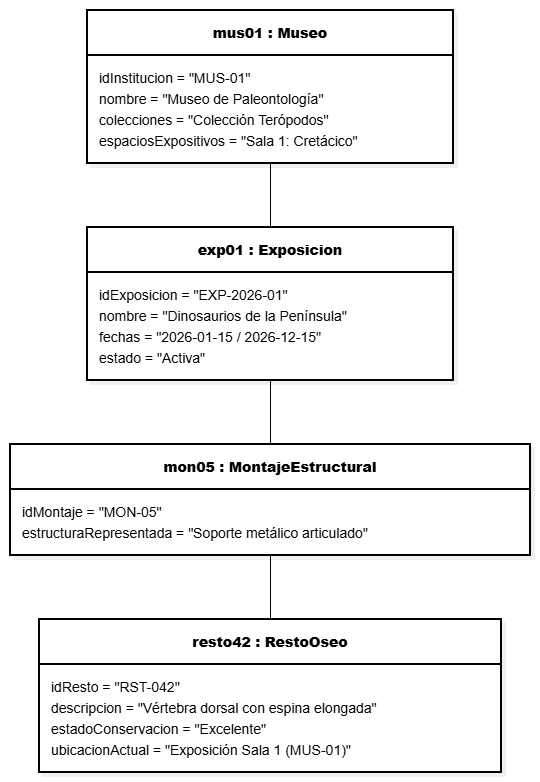

The diagram above was exported from draw.io. Its source (the exported page's mxGraphModel, read from the mxfile embedded in the PNG):
<mxGraphModel dx="1493" dy="814" grid="1" gridSize="10" guides="1" tooltips="1" connect="1" arrows="1" fold="1" page="1" pageScale="1" pageWidth="827" pageHeight="1169" math="0" shadow="0">
  <root>
    <mxCell id="0" />
    <mxCell id="1" parent="0" />
    <UserObject label="" mermaidData="{&#10;  &quot;data&quot;: &quot;classDiagram\n    class mus01[\&quot;mus01 : Museo\&quot;] {\n        idInstitucion = \&quot;MUS-01\&quot;\n        nombre = \&quot;Museo de Paleontología\&quot;\n        colecciones = \&quot;Colección Terópodos\&quot;\n        espaciosExpositivos = \&quot;Sala 1: Cretácico\&quot;\n    }\n\n    class exp01[\&quot;exp01 : Exposicion\&quot;] {\n        idExposicion = \&quot;EXP-2026-01\&quot;\n        nombre = \&quot;Dinosaurios de la Península\&quot;\n        fechas = \&quot;2026-01-15 / 2026-12-15\&quot;\n        estado = \&quot;Activa\&quot;\n    }\n\n    class mon05[\&quot;mon05 : MontajeEstructural\&quot;] {\n        idMontaje = \&quot;MON-05\&quot;\n        estructuraRepresentada = \&quot;Soporte metálico articulado\&quot;\n    }\n\n    class resto42[\&quot;resto42 : RestoOseo\&quot;] {\n        idResto = \&quot;RST-042\&quot;\n        descripcion = \&quot;Vértebra dorsal con espina elongada\&quot;\n        estadoConservacion = \&quot;Excelente\&quot;\n        ubicacionActual = \&quot;Exposición Sala 1 (MUS-01)\&quot;\n    }\n\n    mus01 -- exp01\n    exp01 -- mon05\n    mon05 -- resto42&quot;,&#10;  &quot;config&quot;: null,&#10;  &quot;version&quot;: &quot;12&quot;&#10;}" id="U8fEvYOR7Ig5uGUHzq5S-1">
      <mxCell connectable="0" parent="1" style="group;transparentBounds=1;editIcon=1;lockedGroup=0;groupPadding=10;fontFamily=Helvetica;" vertex="1">
        <mxGeometry as="geometry" />
      </mxCell>
    </UserObject>
    <UserObject label="&lt;b&gt;mus01 : Museo&lt;/b&gt;" mermaidId="n:mus01" mermaidBaseStyle="swimlane;html=1;fontStyle=1;fontSize=16;align=center;verticalAlign=middle;horizontal=1;childLayout=stackLayout;startSize=45;horizontalStack=0;resizeParent=1;resizeParentMax=0;resizeLast=0;collapsible=0;marginTop=12;marginBottom=12;stackSpacing=0;swimlaneFillColor=#FDF4FF;whiteSpace=wrap;fillColor=#FDF4FF;strokeColor=#E879F9;fontColor=#28253D;fontFamily=Recursive;strokeWidth=2;shadow=1;shadowColor=#000000;shadowOffsetX=4;shadowOffsetY=4;shadowBlur=0;shadowOpacity=6;" mermaidBaseValue="&lt;b&gt;mus01 : Museo&lt;/b&gt;" id="U8fEvYOR7Ig5uGUHzq5S-2">
      <mxCell parent="U8fEvYOR7Ig5uGUHzq5S-1" style="swimlane;html=1;fontStyle=1;fontSize=14;align=center;verticalAlign=middle;horizontal=1;childLayout=stackLayout;startSize=45;horizontalStack=0;resizeParent=1;resizeParentMax=0;resizeLast=0;collapsible=0;marginTop=12;marginBottom=12;stackSpacing=0;swimlaneFillColor=#FFFFFF;whiteSpace=wrap;fontFamily=Helvetica;strokeWidth=2;shadow=1;shadowColor=#000000;shadowOffsetX=4;shadowOffsetY=4;shadowBlur=0;shadowOpacity=6;" vertex="1">
        <mxGeometry height="153" width="366" x="231" y="40" as="geometry" />
      </mxCell>
    </UserObject>
    <mxCell id="U8fEvYOR7Ig5uGUHzq5S-3" parent="U8fEvYOR7Ig5uGUHzq5S-2" style="text;fontSize=14;align=left;verticalAlign=middle;spacingLeft=10;spacingRight=12;spacingBottom=2;overflow=hidden;rotatable=0;points=[[0,0.5],[1,0.5]];portConstraint=eastwest;fontFamily=Helvetica;" value="idInstitucion = &quot;MUS-01&quot;" vertex="1">
      <mxGeometry height="21" width="366" y="57" as="geometry" />
    </mxCell>
    <mxCell id="U8fEvYOR7Ig5uGUHzq5S-4" parent="U8fEvYOR7Ig5uGUHzq5S-2" style="text;fontSize=14;align=left;verticalAlign=middle;spacingLeft=10;spacingRight=12;spacingBottom=2;overflow=hidden;rotatable=0;points=[[0,0.5],[1,0.5]];portConstraint=eastwest;fontFamily=Helvetica;" value="nombre = &quot;Museo de Paleontología&quot;" vertex="1">
      <mxGeometry height="21" width="366" y="78" as="geometry" />
    </mxCell>
    <mxCell id="U8fEvYOR7Ig5uGUHzq5S-5" parent="U8fEvYOR7Ig5uGUHzq5S-2" style="text;fontSize=14;align=left;verticalAlign=middle;spacingLeft=10;spacingRight=12;spacingBottom=2;overflow=hidden;rotatable=0;points=[[0,0.5],[1,0.5]];portConstraint=eastwest;fontFamily=Helvetica;" value="colecciones = &quot;Colección Terópodos&quot;" vertex="1">
      <mxGeometry height="21" width="366" y="99" as="geometry" />
    </mxCell>
    <mxCell id="U8fEvYOR7Ig5uGUHzq5S-6" parent="U8fEvYOR7Ig5uGUHzq5S-2" style="text;fontSize=14;align=left;verticalAlign=middle;spacingLeft=10;spacingRight=12;spacingBottom=2;overflow=hidden;rotatable=0;points=[[0,0.5],[1,0.5]];portConstraint=eastwest;fontFamily=Helvetica;" value="espaciosExpositivos = &quot;Sala 1: Cretácico&quot;" vertex="1">
      <mxGeometry height="21" width="366" y="120" as="geometry" />
    </mxCell>
    <UserObject label="&lt;b&gt;exp01 : Exposicion&lt;/b&gt;" mermaidId="n:exp01" mermaidBaseStyle="swimlane;html=1;fontStyle=1;fontSize=16;align=center;verticalAlign=middle;horizontal=1;childLayout=stackLayout;startSize=45;horizontalStack=0;resizeParent=1;resizeParentMax=0;resizeLast=0;collapsible=0;marginTop=12;marginBottom=12;stackSpacing=0;swimlaneFillColor=#F0FDFA;whiteSpace=wrap;fillColor=#F0FDFA;strokeColor=#2DD4BF;fontColor=#28253D;fontFamily=Recursive;strokeWidth=2;shadow=1;shadowColor=#000000;shadowOffsetX=4;shadowOffsetY=4;shadowBlur=0;shadowOpacity=6;" mermaidBaseValue="&lt;b&gt;exp01 : Exposicion&lt;/b&gt;" id="U8fEvYOR7Ig5uGUHzq5S-8">
      <mxCell parent="U8fEvYOR7Ig5uGUHzq5S-1" style="swimlane;html=1;fontStyle=1;fontSize=14;align=center;verticalAlign=middle;horizontal=1;childLayout=stackLayout;startSize=45;horizontalStack=0;resizeParent=1;resizeParentMax=0;resizeLast=0;collapsible=0;marginTop=12;marginBottom=12;stackSpacing=0;swimlaneFillColor=#FFFFFF;whiteSpace=wrap;fontFamily=Helvetica;strokeWidth=2;shadow=1;shadowColor=#000000;shadowOffsetX=4;shadowOffsetY=4;shadowBlur=0;shadowOpacity=6;" vertex="1">
        <mxGeometry height="153" width="366" x="231" y="257" as="geometry" />
      </mxCell>
    </UserObject>
    <mxCell id="U8fEvYOR7Ig5uGUHzq5S-9" parent="U8fEvYOR7Ig5uGUHzq5S-8" style="text;fontSize=14;align=left;verticalAlign=middle;spacingLeft=10;spacingRight=12;spacingBottom=2;overflow=hidden;rotatable=0;points=[[0,0.5],[1,0.5]];portConstraint=eastwest;fontFamily=Helvetica;" value="idExposicion = &quot;EXP-2026-01&quot;" vertex="1">
      <mxGeometry height="21" width="366" y="57" as="geometry" />
    </mxCell>
    <mxCell id="U8fEvYOR7Ig5uGUHzq5S-10" parent="U8fEvYOR7Ig5uGUHzq5S-8" style="text;fontSize=14;align=left;verticalAlign=middle;spacingLeft=10;spacingRight=12;spacingBottom=2;overflow=hidden;rotatable=0;points=[[0,0.5],[1,0.5]];portConstraint=eastwest;fontFamily=Helvetica;" value="nombre = &quot;Dinosaurios de la Península&quot;" vertex="1">
      <mxGeometry height="21" width="366" y="78" as="geometry" />
    </mxCell>
    <mxCell id="U8fEvYOR7Ig5uGUHzq5S-11" parent="U8fEvYOR7Ig5uGUHzq5S-8" style="text;fontSize=14;align=left;verticalAlign=middle;spacingLeft=10;spacingRight=12;spacingBottom=2;overflow=hidden;rotatable=0;points=[[0,0.5],[1,0.5]];portConstraint=eastwest;fontFamily=Helvetica;" value="fechas = &quot;2026-01-15 / 2026-12-15&quot;" vertex="1">
      <mxGeometry height="21" width="366" y="99" as="geometry" />
    </mxCell>
    <mxCell id="U8fEvYOR7Ig5uGUHzq5S-12" parent="U8fEvYOR7Ig5uGUHzq5S-8" style="text;fontSize=14;align=left;verticalAlign=middle;spacingLeft=10;spacingRight=12;spacingBottom=2;overflow=hidden;rotatable=0;points=[[0,0.5],[1,0.5]];portConstraint=eastwest;fontFamily=Helvetica;" value="estado = &quot;Activa&quot;" vertex="1">
      <mxGeometry height="21" width="366" y="120" as="geometry" />
    </mxCell>
    <UserObject label="&lt;b&gt;mon05 : MontajeEstructural&lt;/b&gt;" mermaidId="n:mon05" mermaidBaseStyle="swimlane;html=1;fontStyle=1;fontSize=16;align=center;verticalAlign=middle;horizontal=1;childLayout=stackLayout;startSize=45;horizontalStack=0;resizeParent=1;resizeParentMax=0;resizeLast=0;collapsible=0;marginTop=12;marginBottom=12;stackSpacing=0;swimlaneFillColor=#FFF7ED;whiteSpace=wrap;fillColor=#FFF7ED;strokeColor=#FB923C;fontColor=#28253D;fontFamily=Recursive;strokeWidth=2;shadow=1;shadowColor=#000000;shadowOffsetX=4;shadowOffsetY=4;shadowBlur=0;shadowOpacity=6;" mermaidBaseValue="&lt;b&gt;mon05 : MontajeEstructural&lt;/b&gt;" id="U8fEvYOR7Ig5uGUHzq5S-14">
      <mxCell parent="U8fEvYOR7Ig5uGUHzq5S-1" style="swimlane;html=1;fontStyle=1;fontSize=14;align=center;verticalAlign=middle;horizontal=1;childLayout=stackLayout;startSize=45;horizontalStack=0;resizeParent=1;resizeParentMax=0;resizeLast=0;collapsible=0;marginTop=12;marginBottom=12;stackSpacing=0;swimlaneFillColor=#FFFFFF;whiteSpace=wrap;fontFamily=Helvetica;strokeWidth=2;shadow=1;shadowColor=#000000;shadowOffsetX=4;shadowOffsetY=4;shadowBlur=0;shadowOpacity=6;" vertex="1">
        <mxGeometry height="111" width="520" x="154" y="474" as="geometry" />
      </mxCell>
    </UserObject>
    <mxCell id="U8fEvYOR7Ig5uGUHzq5S-15" parent="U8fEvYOR7Ig5uGUHzq5S-14" style="text;fontSize=14;align=left;verticalAlign=middle;spacingLeft=10;spacingRight=12;spacingBottom=2;overflow=hidden;rotatable=0;points=[[0,0.5],[1,0.5]];portConstraint=eastwest;fontFamily=Helvetica;" value="idMontaje = &quot;MON-05&quot;" vertex="1">
      <mxGeometry height="21" width="520" y="57" as="geometry" />
    </mxCell>
    <mxCell id="U8fEvYOR7Ig5uGUHzq5S-16" parent="U8fEvYOR7Ig5uGUHzq5S-14" style="text;fontSize=14;align=left;verticalAlign=middle;spacingLeft=10;spacingRight=12;spacingBottom=2;overflow=hidden;rotatable=0;points=[[0,0.5],[1,0.5]];portConstraint=eastwest;fontFamily=Helvetica;" value="estructuraRepresentada = &quot;Soporte metálico articulado&quot;" vertex="1">
      <mxGeometry height="21" width="520" y="78" as="geometry" />
    </mxCell>
    <UserObject label="&lt;b&gt;resto42 : RestoOseo&lt;/b&gt;" mermaidId="n:resto42" mermaidBaseStyle="swimlane;html=1;fontStyle=1;fontSize=16;align=center;verticalAlign=middle;horizontal=1;childLayout=stackLayout;startSize=45;horizontalStack=0;resizeParent=1;resizeParentMax=0;resizeLast=0;collapsible=0;marginTop=12;marginBottom=12;stackSpacing=0;swimlaneFillColor=#ECFEFF;whiteSpace=wrap;fillColor=#ECFEFF;strokeColor=#22D3EE;fontColor=#28253D;fontFamily=Recursive;strokeWidth=2;shadow=1;shadowColor=#000000;shadowOffsetX=4;shadowOffsetY=4;shadowBlur=0;shadowOpacity=6;" mermaidBaseValue="&lt;b&gt;resto42 : RestoOseo&lt;/b&gt;" id="U8fEvYOR7Ig5uGUHzq5S-18">
      <mxCell parent="U8fEvYOR7Ig5uGUHzq5S-1" style="swimlane;html=1;fontStyle=1;fontSize=14;align=center;verticalAlign=middle;horizontal=1;childLayout=stackLayout;startSize=45;horizontalStack=0;resizeParent=1;resizeParentMax=0;resizeLast=0;collapsible=0;marginTop=12;marginBottom=12;stackSpacing=0;swimlaneFillColor=#FFFFFF;whiteSpace=wrap;fontFamily=Helvetica;strokeWidth=2;shadow=1;shadowColor=#000000;shadowOffsetX=4;shadowOffsetY=4;shadowBlur=0;shadowOpacity=6;" vertex="1">
        <mxGeometry height="153" width="462" x="183" y="649" as="geometry" />
      </mxCell>
    </UserObject>
    <mxCell id="U8fEvYOR7Ig5uGUHzq5S-19" parent="U8fEvYOR7Ig5uGUHzq5S-18" style="text;fontSize=14;align=left;verticalAlign=middle;spacingLeft=10;spacingRight=12;spacingBottom=2;overflow=hidden;rotatable=0;points=[[0,0.5],[1,0.5]];portConstraint=eastwest;fontFamily=Helvetica;" value="idResto = &quot;RST-042&quot;" vertex="1">
      <mxGeometry height="21" width="462" y="57" as="geometry" />
    </mxCell>
    <mxCell id="U8fEvYOR7Ig5uGUHzq5S-20" parent="U8fEvYOR7Ig5uGUHzq5S-18" style="text;fontSize=14;align=left;verticalAlign=middle;spacingLeft=10;spacingRight=12;spacingBottom=2;overflow=hidden;rotatable=0;points=[[0,0.5],[1,0.5]];portConstraint=eastwest;fontFamily=Helvetica;" value="descripcion = &quot;Vértebra dorsal con espina elongada&quot;" vertex="1">
      <mxGeometry height="21" width="462" y="78" as="geometry" />
    </mxCell>
    <mxCell id="U8fEvYOR7Ig5uGUHzq5S-21" parent="U8fEvYOR7Ig5uGUHzq5S-18" style="text;fontSize=14;align=left;verticalAlign=middle;spacingLeft=10;spacingRight=12;spacingBottom=2;overflow=hidden;rotatable=0;points=[[0,0.5],[1,0.5]];portConstraint=eastwest;fontFamily=Helvetica;" value="estadoConservacion = &quot;Excelente&quot;" vertex="1">
      <mxGeometry height="21" width="462" y="99" as="geometry" />
    </mxCell>
    <mxCell id="U8fEvYOR7Ig5uGUHzq5S-23" parent="U8fEvYOR7Ig5uGUHzq5S-18" style="text;fontSize=14;align=left;verticalAlign=middle;spacingLeft=10;spacingRight=12;spacingBottom=2;overflow=hidden;rotatable=0;points=[[0,0.5],[1,0.5]];portConstraint=eastwest;fontFamily=Helvetica;" value="ubicacionActual = &quot;Exposición Sala 1 (MUS-01)&quot;" vertex="1">
      <mxGeometry height="21" width="462" y="120" as="geometry" />
    </mxCell>
    <UserObject label="" mermaidId="e:mus01-&gt;exp01#0" mermaidBaseStyle="edgeStyle=orthogonalEdgeStyle;rounded=1;curved=0;startArrow=none;endArrow=none;jumpStyle=arc;jumpSize=12;strokeColor=#000000;exitX=0.5;exitY=1;entryX=0.5;entryY=0;strokeWidth=2;" mermaidBaseValue="" id="U8fEvYOR7Ig5uGUHzq5S-24">
      <mxCell edge="1" parent="U8fEvYOR7Ig5uGUHzq5S-1" source="U8fEvYOR7Ig5uGUHzq5S-2" style="edgeStyle=orthogonalEdgeStyle;rounded=1;curved=0;startArrow=none;endArrow=none;jumpStyle=arc;jumpSize=12;exitX=0.5;exitY=1;entryX=0.5;entryY=0;strokeWidth=1;fontFamily=Helvetica;" target="U8fEvYOR7Ig5uGUHzq5S-8">
        <mxGeometry relative="1" as="geometry">
          <Array as="points" />
        </mxGeometry>
      </mxCell>
    </UserObject>
    <UserObject label="" mermaidId="e:exp01-&gt;mon05#0" mermaidBaseStyle="edgeStyle=orthogonalEdgeStyle;rounded=1;curved=0;startArrow=none;endArrow=none;jumpStyle=arc;jumpSize=12;strokeColor=#000000;exitX=0.5;exitY=1;entryX=0.5;entryY=0;strokeWidth=2;" mermaidBaseValue="" id="U8fEvYOR7Ig5uGUHzq5S-25">
      <mxCell edge="1" parent="U8fEvYOR7Ig5uGUHzq5S-1" source="U8fEvYOR7Ig5uGUHzq5S-8" style="edgeStyle=orthogonalEdgeStyle;rounded=1;curved=0;startArrow=none;endArrow=none;jumpStyle=arc;jumpSize=12;exitX=0.5;exitY=1;entryX=0.5;entryY=0;strokeWidth=1;fontFamily=Helvetica;" target="U8fEvYOR7Ig5uGUHzq5S-14">
        <mxGeometry relative="1" as="geometry">
          <Array as="points" />
        </mxGeometry>
      </mxCell>
    </UserObject>
    <UserObject label="" mermaidId="e:mon05-&gt;resto42#0" mermaidBaseStyle="edgeStyle=orthogonalEdgeStyle;rounded=1;curved=0;startArrow=none;endArrow=none;jumpStyle=arc;jumpSize=12;strokeColor=#000000;exitX=0.5;exitY=1;entryX=0.5;entryY=0;strokeWidth=2;" mermaidBaseValue="" id="U8fEvYOR7Ig5uGUHzq5S-26">
      <mxCell edge="1" parent="U8fEvYOR7Ig5uGUHzq5S-1" source="U8fEvYOR7Ig5uGUHzq5S-14" style="edgeStyle=orthogonalEdgeStyle;rounded=1;curved=0;startArrow=none;endArrow=none;jumpStyle=arc;jumpSize=12;exitX=0.5;exitY=1;entryX=0.5;entryY=0;strokeWidth=1;fontFamily=Helvetica;" target="U8fEvYOR7Ig5uGUHzq5S-18">
        <mxGeometry relative="1" as="geometry">
          <Array as="points" />
        </mxGeometry>
      </mxCell>
    </UserObject>
  </root>
</mxGraphModel>